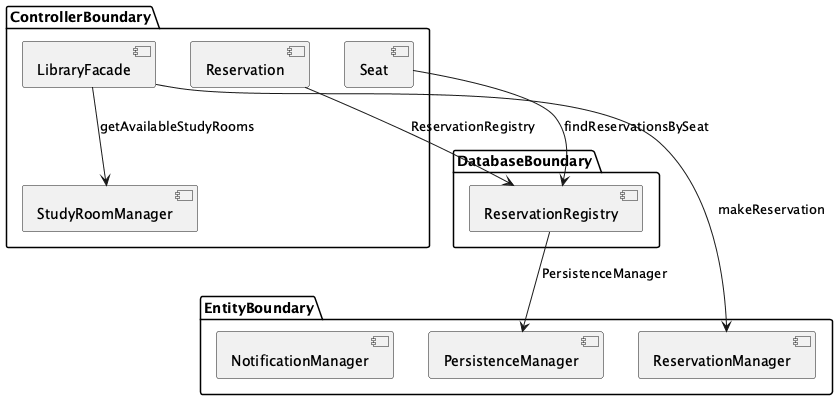

The diagram above was rendered by PlantUML. Its source (embedded in the PNG):
@startuml
package "ControllerBoundary" {
  [Reservation] as E1
  [Seat] as E2
  [LibraryFacade] as E3
  [StudyRoomManager] as E8
}
package "EntityBoundary" {
  [NotificationManager] as E4
  [PersistenceManager] as E5
  [ReservationManager] as E6
}
package "DatabaseBoundary" {
  [ReservationRegistry] as E7
}
E3 --> E6 : makeReservation
E3 --> E8 : getAvailableStudyRooms
E1 --> E7 : ReservationRegistry
E7 --> E5 : PersistenceManager
E2 --> E7 : findReservationsBySeat
@enduml